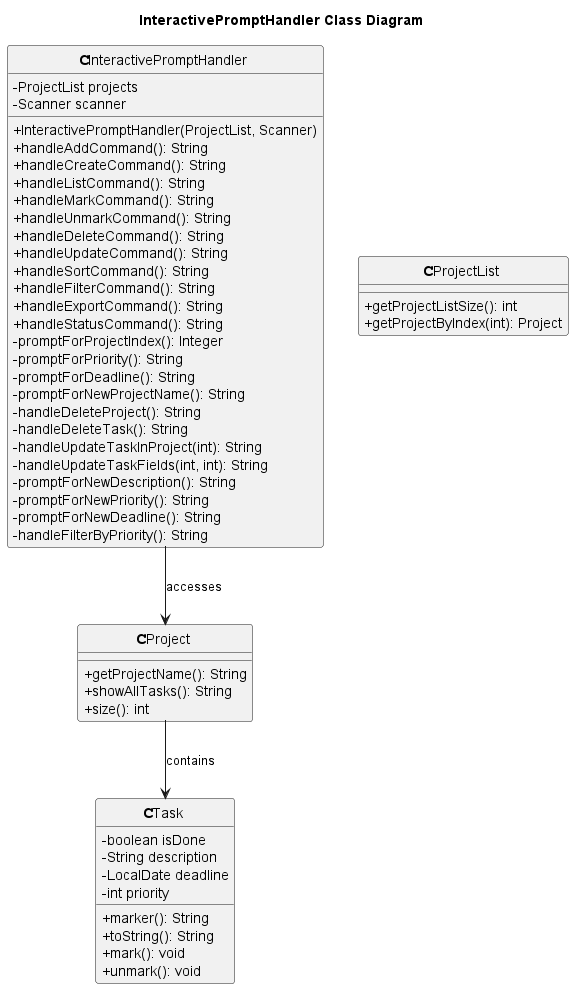

The diagram above was rendered by PlantUML. Its source (embedded in the PNG):
@startuml InteractivePromptHandler Class Diagram
title InteractivePromptHandler Class Diagram

skinparam classAttributeIconSize 0
skinparam shadowing false
skinparam monochrome true
skinparam circledCharacterRadius 0

class InteractivePromptHandler {
    -ProjectList projects
    -Scanner scanner
    +InteractivePromptHandler(ProjectList, Scanner)
    +handleAddCommand(): String
    +handleCreateCommand(): String
    +handleListCommand(): String
    +handleMarkCommand(): String
    +handleUnmarkCommand(): String
    +handleDeleteCommand(): String
    +handleUpdateCommand(): String
    +handleSortCommand(): String
    +handleFilterCommand(): String
    +handleExportCommand(): String
    +handleStatusCommand(): String
    -promptForProjectIndex(): Integer
    -promptForPriority(): String
    -promptForDeadline(): String
    -promptForNewProjectName(): String
    -handleDeleteProject(): String
    -handleDeleteTask(): String
    -handleUpdateTaskInProject(int): String
    -handleUpdateTaskFields(int, int): String
    -promptForNewDescription(): String
    -promptForNewPriority(): String
    -promptForNewDeadline(): String
    -handleFilterByPriority(): String
}

class ProjectList {
    +getProjectListSize(): int
    +getProjectByIndex(int): Project
}

class Project {
    +getProjectName(): String
    +showAllTasks(): String
    +size(): int
}

class Task {
    -boolean isDone
    -String description
    -LocalDate deadline
    -int priority
    +marker(): String
    +toString(): String
    +mark(): void
    +unmark(): void
}

InteractivePromptHandler --> Project : accesses
Project --> Task : contains
@enduml